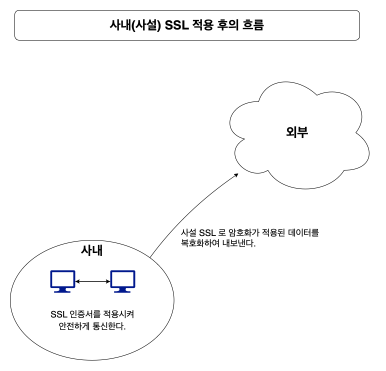

The diagram above was exported from draw.io. Its source (the exported page's mxGraphModel, read from the mxfile embedded in the PNG):
<mxGraphModel dx="2066" dy="1137" grid="1" gridSize="10" guides="1" tooltips="1" connect="1" arrows="1" fold="1" page="1" pageScale="1" pageWidth="827" pageHeight="1169" math="0" shadow="0">
  <root>
    <mxCell id="0" />
    <mxCell id="1" parent="0" />
    <mxCell id="Q6lTpQh-CZW7ivkZHBTg-2" value="사내" style="ellipse;whiteSpace=wrap;html=1;verticalAlign=top;fontSize=25;fontStyle=1" vertex="1" parent="1">
      <mxGeometry x="60" y="490" width="327.54" height="240" as="geometry" />
    </mxCell>
    <mxCell id="Q6lTpQh-CZW7ivkZHBTg-9" value="" style="group" vertex="1" connectable="0" parent="1">
      <mxGeometry x="140" y="550" width="170" height="45" as="geometry" />
    </mxCell>
    <mxCell id="Q6lTpQh-CZW7ivkZHBTg-3" value="" style="sketch=0;aspect=fixed;pointerEvents=1;shadow=0;dashed=0;html=1;strokeColor=none;labelPosition=center;verticalLabelPosition=bottom;verticalAlign=top;align=center;fillColor=#00188D;shape=mxgraph.azure.computer" vertex="1" parent="Q6lTpQh-CZW7ivkZHBTg-9">
      <mxGeometry width="50" height="45" as="geometry" />
    </mxCell>
    <mxCell id="Q6lTpQh-CZW7ivkZHBTg-5" style="edgeStyle=orthogonalEdgeStyle;rounded=0;orthogonalLoop=1;jettySize=auto;html=1;entryX=1;entryY=0.5;entryDx=0;entryDy=0;entryPerimeter=0;fontSize=25;" edge="1" parent="Q6lTpQh-CZW7ivkZHBTg-9" source="Q6lTpQh-CZW7ivkZHBTg-4" target="Q6lTpQh-CZW7ivkZHBTg-3">
      <mxGeometry relative="1" as="geometry" />
    </mxCell>
    <mxCell id="Q6lTpQh-CZW7ivkZHBTg-4" value="" style="sketch=0;aspect=fixed;pointerEvents=1;shadow=0;dashed=0;html=1;strokeColor=none;labelPosition=center;verticalLabelPosition=bottom;verticalAlign=top;align=center;fillColor=#00188D;shape=mxgraph.azure.computer" vertex="1" parent="Q6lTpQh-CZW7ivkZHBTg-9">
      <mxGeometry x="120" width="50" height="45" as="geometry" />
    </mxCell>
    <mxCell id="Q6lTpQh-CZW7ivkZHBTg-6" style="edgeStyle=orthogonalEdgeStyle;rounded=0;orthogonalLoop=1;jettySize=auto;html=1;entryX=0;entryY=0.5;entryDx=0;entryDy=0;entryPerimeter=0;fontSize=25;" edge="1" parent="Q6lTpQh-CZW7ivkZHBTg-9" source="Q6lTpQh-CZW7ivkZHBTg-3" target="Q6lTpQh-CZW7ivkZHBTg-4">
      <mxGeometry relative="1" as="geometry" />
    </mxCell>
    <mxCell id="Q6lTpQh-CZW7ivkZHBTg-10" value="&lt;font style=&quot;font-size: 18px&quot;&gt;SSL 인증서를 적용시켜 안전하게 통신한다.&lt;/font&gt;" style="text;html=1;strokeColor=none;fillColor=none;align=center;verticalAlign=middle;whiteSpace=wrap;rounded=0;fontSize=20;" vertex="1" parent="1">
      <mxGeometry x="130" y="635" width="190" height="30" as="geometry" />
    </mxCell>
    <mxCell id="Q6lTpQh-CZW7ivkZHBTg-11" value="" style="curved=1;endArrow=classic;html=1;rounded=0;fontSize=18;exitX=1;exitY=0;exitDx=0;exitDy=0;" edge="1" parent="1" source="Q6lTpQh-CZW7ivkZHBTg-2" target="Q6lTpQh-CZW7ivkZHBTg-12">
      <mxGeometry width="50" height="50" relative="1" as="geometry">
        <mxPoint x="419" y="650" as="sourcePoint" />
        <mxPoint x="529" y="400" as="targetPoint" />
        <Array as="points">
          <mxPoint x="409" y="430" />
        </Array>
      </mxGeometry>
    </mxCell>
    <mxCell id="Q6lTpQh-CZW7ivkZHBTg-12" value="&lt;font style=&quot;font-size: 26px&quot;&gt;&lt;b&gt;외부&lt;/b&gt;&lt;/font&gt;" style="ellipse;shape=cloud;whiteSpace=wrap;html=1;fontSize=18;verticalAlign=middle;" vertex="1" parent="1">
      <mxGeometry x="479" y="150" width="311" height="250" as="geometry" />
    </mxCell>
    <mxCell id="Q6lTpQh-CZW7ivkZHBTg-13" value="&lt;div&gt;사설 SSL 로 암호화가 적용된 데이터를&amp;nbsp;&lt;/div&gt;&lt;div&gt;복호화하여 내보낸다.&lt;/div&gt;" style="text;html=1;align=left;verticalAlign=middle;resizable=0;points=[];autosize=1;strokeColor=none;fillColor=none;fontSize=18;" vertex="1" parent="1">
      <mxGeometry x="400" y="460" width="300" height="50" as="geometry" />
    </mxCell>
    <mxCell id="Q6lTpQh-CZW7ivkZHBTg-15" value="&lt;font style=&quot;font-size: 25px&quot;&gt;사내(사설) SSL 적용 후의 흐름&lt;/font&gt;" style="rounded=1;whiteSpace=wrap;html=1;fontSize=13;align=center;verticalAlign=middle;fontStyle=1" vertex="1" parent="1">
      <mxGeometry x="69" y="30" width="690" height="60" as="geometry" />
    </mxCell>
  </root>
</mxGraphModel>